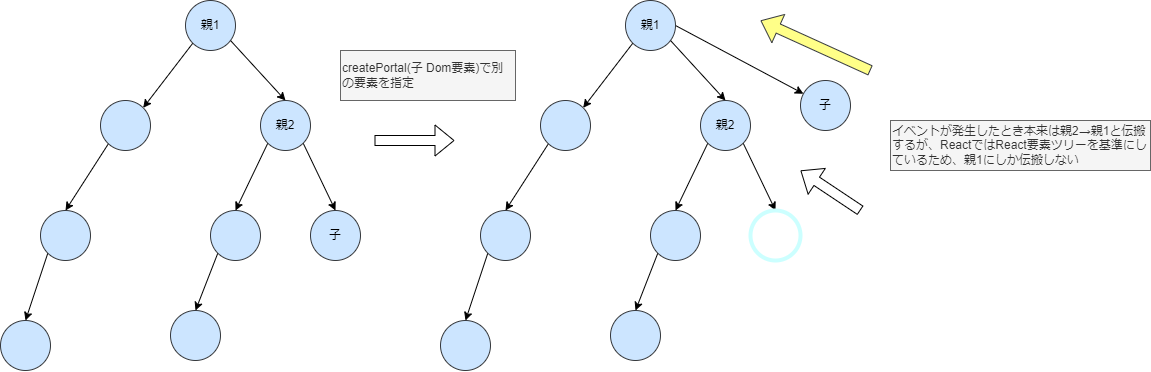

The diagram above was exported from draw.io. Its source (the exported page's mxGraphModel, read from the mxfile embedded in the PNG):
<mxGraphModel dx="1620" dy="512" grid="1" gridSize="10" guides="1" tooltips="1" connect="1" arrows="1" fold="1" page="1" pageScale="1" pageWidth="827" pageHeight="1169" math="0" shadow="0">
  <root>
    <mxCell id="0" />
    <mxCell id="1" parent="0" />
    <mxCell id="2" style="edgeStyle=none;html=1;exitX=0;exitY=1;exitDx=0;exitDy=0;entryX=1;entryY=0;entryDx=0;entryDy=0;fontColor=#000000;" edge="1" parent="1" source="3" target="6">
      <mxGeometry relative="1" as="geometry" />
    </mxCell>
    <mxCell id="12" style="edgeStyle=none;html=1;entryX=0.5;entryY=0;entryDx=0;entryDy=0;" edge="1" parent="1" target="11">
      <mxGeometry relative="1" as="geometry">
        <mxPoint x="270" y="70" as="sourcePoint" />
      </mxGeometry>
    </mxCell>
    <mxCell id="3" value="親1" style="ellipse;whiteSpace=wrap;html=1;aspect=fixed;fillColor=#cce5ff;strokeColor=#36393d;fontColor=#000000;" vertex="1" parent="1">
      <mxGeometry x="225" y="30" width="50" height="50" as="geometry" />
    </mxCell>
    <mxCell id="4" style="edgeStyle=none;html=1;entryX=0.5;entryY=0;entryDx=0;entryDy=0;fontColor=#000000;" edge="1" parent="1" target="8">
      <mxGeometry relative="1" as="geometry">
        <mxPoint x="150" y="170" as="sourcePoint" />
      </mxGeometry>
    </mxCell>
    <mxCell id="6" value="" style="ellipse;whiteSpace=wrap;html=1;aspect=fixed;fillColor=#cce5ff;strokeColor=#36393d;fontColor=#000000;" vertex="1" parent="1">
      <mxGeometry x="140" y="130" width="50" height="50" as="geometry" />
    </mxCell>
    <mxCell id="17" style="edgeStyle=none;html=1;exitX=0;exitY=1;exitDx=0;exitDy=0;entryX=0.5;entryY=0;entryDx=0;entryDy=0;" edge="1" parent="1" source="7" target="16">
      <mxGeometry relative="1" as="geometry" />
    </mxCell>
    <mxCell id="7" value="" style="ellipse;whiteSpace=wrap;html=1;aspect=fixed;fillColor=#cce5ff;strokeColor=#36393d;fontColor=#000000;" vertex="1" parent="1">
      <mxGeometry x="250" y="240" width="50" height="50" as="geometry" />
    </mxCell>
    <mxCell id="19" style="edgeStyle=none;html=1;exitX=0;exitY=1;exitDx=0;exitDy=0;entryX=0.5;entryY=0;entryDx=0;entryDy=0;" edge="1" parent="1" source="8" target="18">
      <mxGeometry relative="1" as="geometry" />
    </mxCell>
    <mxCell id="8" value="" style="ellipse;whiteSpace=wrap;html=1;aspect=fixed;fillColor=#cce5ff;strokeColor=#36393d;fontColor=#000000;" vertex="1" parent="1">
      <mxGeometry x="80" y="240" width="50" height="50" as="geometry" />
    </mxCell>
    <mxCell id="13" style="edgeStyle=none;html=1;exitX=0;exitY=1;exitDx=0;exitDy=0;entryX=0.5;entryY=0;entryDx=0;entryDy=0;" edge="1" parent="1" source="11" target="7">
      <mxGeometry relative="1" as="geometry" />
    </mxCell>
    <mxCell id="15" style="edgeStyle=none;html=1;exitX=1;exitY=1;exitDx=0;exitDy=0;entryX=0.5;entryY=0;entryDx=0;entryDy=0;" edge="1" parent="1" source="11" target="14">
      <mxGeometry relative="1" as="geometry" />
    </mxCell>
    <mxCell id="11" value="親2" style="ellipse;whiteSpace=wrap;html=1;aspect=fixed;fillColor=#cce5ff;strokeColor=#36393d;fontColor=#000000;" vertex="1" parent="1">
      <mxGeometry x="300" y="130" width="50" height="50" as="geometry" />
    </mxCell>
    <mxCell id="14" value="子" style="ellipse;whiteSpace=wrap;html=1;aspect=fixed;fillColor=#cce5ff;strokeColor=#36393d;fontColor=#000000;" vertex="1" parent="1">
      <mxGeometry x="350" y="240" width="50" height="50" as="geometry" />
    </mxCell>
    <mxCell id="16" value="" style="ellipse;whiteSpace=wrap;html=1;aspect=fixed;fillColor=#cce5ff;strokeColor=#36393d;fontColor=#000000;" vertex="1" parent="1">
      <mxGeometry x="210" y="340" width="50" height="50" as="geometry" />
    </mxCell>
    <mxCell id="18" value="" style="ellipse;whiteSpace=wrap;html=1;aspect=fixed;fillColor=#cce5ff;strokeColor=#36393d;fontColor=#000000;" vertex="1" parent="1">
      <mxGeometry x="40" y="350" width="50" height="50" as="geometry" />
    </mxCell>
    <mxCell id="20" style="edgeStyle=none;html=1;exitX=0;exitY=1;exitDx=0;exitDy=0;entryX=1;entryY=0;entryDx=0;entryDy=0;fontColor=#000000;" edge="1" parent="1" source="22" target="24">
      <mxGeometry relative="1" as="geometry" />
    </mxCell>
    <mxCell id="21" style="edgeStyle=none;html=1;entryX=0.5;entryY=0;entryDx=0;entryDy=0;" edge="1" parent="1" target="32">
      <mxGeometry relative="1" as="geometry">
        <mxPoint x="710" y="70" as="sourcePoint" />
      </mxGeometry>
    </mxCell>
    <mxCell id="37" style="edgeStyle=none;html=1;exitX=1;exitY=0.5;exitDx=0;exitDy=0;" edge="1" parent="1" source="22" target="36">
      <mxGeometry relative="1" as="geometry" />
    </mxCell>
    <mxCell id="22" value="親1" style="ellipse;whiteSpace=wrap;html=1;aspect=fixed;fillColor=#cce5ff;strokeColor=#36393d;fontColor=#000000;" vertex="1" parent="1">
      <mxGeometry x="665" y="30" width="50" height="50" as="geometry" />
    </mxCell>
    <mxCell id="23" style="edgeStyle=none;html=1;entryX=0.5;entryY=0;entryDx=0;entryDy=0;fontColor=#000000;" edge="1" parent="1" target="28">
      <mxGeometry relative="1" as="geometry">
        <mxPoint x="590" y="170" as="sourcePoint" />
      </mxGeometry>
    </mxCell>
    <mxCell id="24" value="" style="ellipse;whiteSpace=wrap;html=1;aspect=fixed;fillColor=#cce5ff;strokeColor=#36393d;fontColor=#000000;" vertex="1" parent="1">
      <mxGeometry x="580" y="130" width="50" height="50" as="geometry" />
    </mxCell>
    <mxCell id="25" style="edgeStyle=none;html=1;exitX=0;exitY=1;exitDx=0;exitDy=0;entryX=0.5;entryY=0;entryDx=0;entryDy=0;" edge="1" parent="1" source="26" target="34">
      <mxGeometry relative="1" as="geometry" />
    </mxCell>
    <mxCell id="26" value="" style="ellipse;whiteSpace=wrap;html=1;aspect=fixed;fillColor=#cce5ff;strokeColor=#36393d;fontColor=#000000;" vertex="1" parent="1">
      <mxGeometry x="690" y="240" width="50" height="50" as="geometry" />
    </mxCell>
    <mxCell id="27" style="edgeStyle=none;html=1;exitX=0;exitY=1;exitDx=0;exitDy=0;entryX=0.5;entryY=0;entryDx=0;entryDy=0;" edge="1" parent="1" source="28" target="35">
      <mxGeometry relative="1" as="geometry" />
    </mxCell>
    <mxCell id="28" value="" style="ellipse;whiteSpace=wrap;html=1;aspect=fixed;fillColor=#cce5ff;strokeColor=#36393d;fontColor=#000000;" vertex="1" parent="1">
      <mxGeometry x="520" y="240" width="50" height="50" as="geometry" />
    </mxCell>
    <mxCell id="30" style="edgeStyle=none;html=1;exitX=0;exitY=1;exitDx=0;exitDy=0;entryX=0.5;entryY=0;entryDx=0;entryDy=0;" edge="1" parent="1" source="32" target="26">
      <mxGeometry relative="1" as="geometry" />
    </mxCell>
    <mxCell id="31" style="edgeStyle=none;html=1;exitX=1;exitY=1;exitDx=0;exitDy=0;entryX=0.5;entryY=0;entryDx=0;entryDy=0;" edge="1" parent="1" source="32" target="33">
      <mxGeometry relative="1" as="geometry" />
    </mxCell>
    <mxCell id="32" value="親2" style="ellipse;whiteSpace=wrap;html=1;aspect=fixed;fillColor=#cce5ff;strokeColor=#36393d;fontColor=#000000;" vertex="1" parent="1">
      <mxGeometry x="740" y="130" width="50" height="50" as="geometry" />
    </mxCell>
    <mxCell id="33" value="" style="ellipse;whiteSpace=wrap;html=1;aspect=fixed;fillColor=none;strokeColor=#CCFFFF;fontColor=#000000;strokeWidth=4;" vertex="1" parent="1">
      <mxGeometry x="790" y="240" width="50" height="50" as="geometry" />
    </mxCell>
    <mxCell id="34" value="" style="ellipse;whiteSpace=wrap;html=1;aspect=fixed;fillColor=#cce5ff;strokeColor=#36393d;fontColor=#000000;" vertex="1" parent="1">
      <mxGeometry x="650" y="340" width="50" height="50" as="geometry" />
    </mxCell>
    <mxCell id="35" value="" style="ellipse;whiteSpace=wrap;html=1;aspect=fixed;fillColor=#cce5ff;strokeColor=#36393d;fontColor=#000000;" vertex="1" parent="1">
      <mxGeometry x="480" y="350" width="50" height="50" as="geometry" />
    </mxCell>
    <mxCell id="36" value="子" style="ellipse;whiteSpace=wrap;html=1;aspect=fixed;fillColor=#cce5ff;strokeColor=#36393d;fontColor=#000000;" vertex="1" parent="1">
      <mxGeometry x="840" y="110" width="50" height="50" as="geometry" />
    </mxCell>
    <mxCell id="38" value="" style="shape=flexArrow;endArrow=classic;html=1;" edge="1" parent="1">
      <mxGeometry width="50" height="50" relative="1" as="geometry">
        <mxPoint x="414" y="170" as="sourcePoint" />
        <mxPoint x="494" y="170" as="targetPoint" />
      </mxGeometry>
    </mxCell>
    <mxCell id="39" value="createPortal(子 Dom要素)で別の要素を指定" style="rounded=0;whiteSpace=wrap;html=1;fontColor=#333333;fillColor=#f5f5f5;strokeColor=#666666;align=left;" vertex="1" parent="1">
      <mxGeometry x="380" y="80" width="175" height="50" as="geometry" />
    </mxCell>
    <mxCell id="40" value="" style="shape=flexArrow;endArrow=classic;html=1;" edge="1" parent="1">
      <mxGeometry width="50" height="50" relative="1" as="geometry">
        <mxPoint x="899.9999999999998" y="240" as="sourcePoint" />
        <mxPoint x="840" y="200" as="targetPoint" />
      </mxGeometry>
    </mxCell>
    <mxCell id="41" value="" style="shape=flexArrow;endArrow=classic;html=1;fillColor=#ffff88;strokeColor=#36393d;" edge="1" parent="1">
      <mxGeometry width="50" height="50" relative="1" as="geometry">
        <mxPoint x="910" y="100" as="sourcePoint" />
        <mxPoint x="800" y="50" as="targetPoint" />
      </mxGeometry>
    </mxCell>
    <mxCell id="42" value="イベントが発生したとき本来は親2→親1と伝搬するが、ReactではReact要素ツリーを基準にしているため、親1にしか伝搬しない" style="rounded=0;whiteSpace=wrap;html=1;fontColor=#333333;fillColor=#f5f5f5;strokeColor=#666666;align=left;" vertex="1" parent="1">
      <mxGeometry x="930" y="150" width="260" height="50" as="geometry" />
    </mxCell>
  </root>
</mxGraphModel>